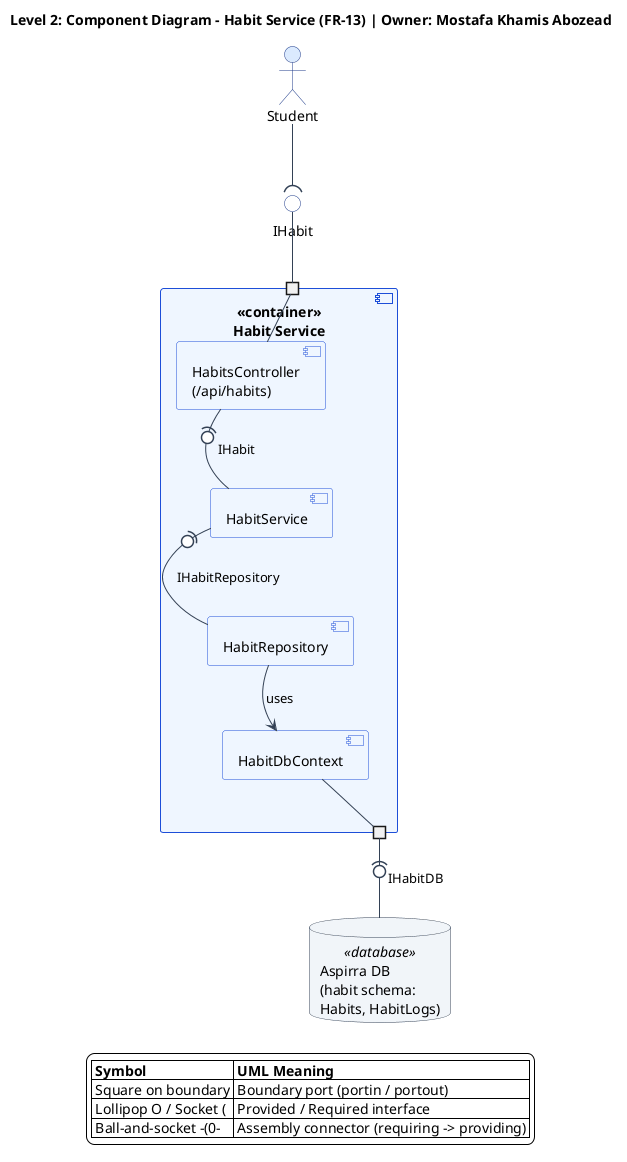

The diagram above was rendered by PlantUML. Its source (embedded in the PNG):
@startuml habit-service-component-diagram
top to bottom direction
skinparam componentStyle uml2
skinparam shadowing false
skinparam defaultFontName Segoe UI
skinparam backgroundColor #FFFFFF
skinparam ArrowColor #334155
skinparam nodesep 35
skinparam ranksep 45
skinparam port {
  BackgroundColor #FFFFFF
  BorderColor #1E3A8A
}
skinparam actor {
  BackgroundColor #DBEAFE
  BorderColor #1E3A8A
}
skinparam component {
  BackgroundColor #EFF6FF
  BorderColor #1D4ED8
}
skinparam interface {
  BackgroundColor #FFFFFF
  BorderColor #1E3A8A
}
skinparam database {
  BackgroundColor #F1F5F9
  BorderColor #334155
}

title Level 2: Component Diagram - Habit Service (FR-13) | Owner: Mostafa Khamis Abozead

actor "Student" as student
interface "IHabit" as p_ihabit

component "<<container>>\nHabit Service" as habitContainer {
  portin " " as port_in
  portout " " as port_db

  component "HabitsController\n(/api/habits)" as ctrl
  component "HabitService" as svc
  component "HabitRepository" as repo
  component "HabitDbContext" as dbctx

  port_in -- ctrl
  ctrl -(0- svc : IHabit
  svc -(0- repo : IHabitRepository
  repo --> dbctx : uses
  dbctx -- port_db
}

database "Aspirra DB\n(habit schema:\nHabits, HabitLogs)" as db <<database>>

student --( p_ihabit
p_ihabit -- port_in

port_db -(0- db : IHabitDB

legend bottom
  |= Symbol |= UML Meaning |
  | Square on boundary | Boundary port (portin / portout) |
  | Lollipop O / Socket ( | Provided / Required interface |
  | Ball-and-socket -(0- | Assembly connector (requiring -> providing) |
endlegend
@enduml